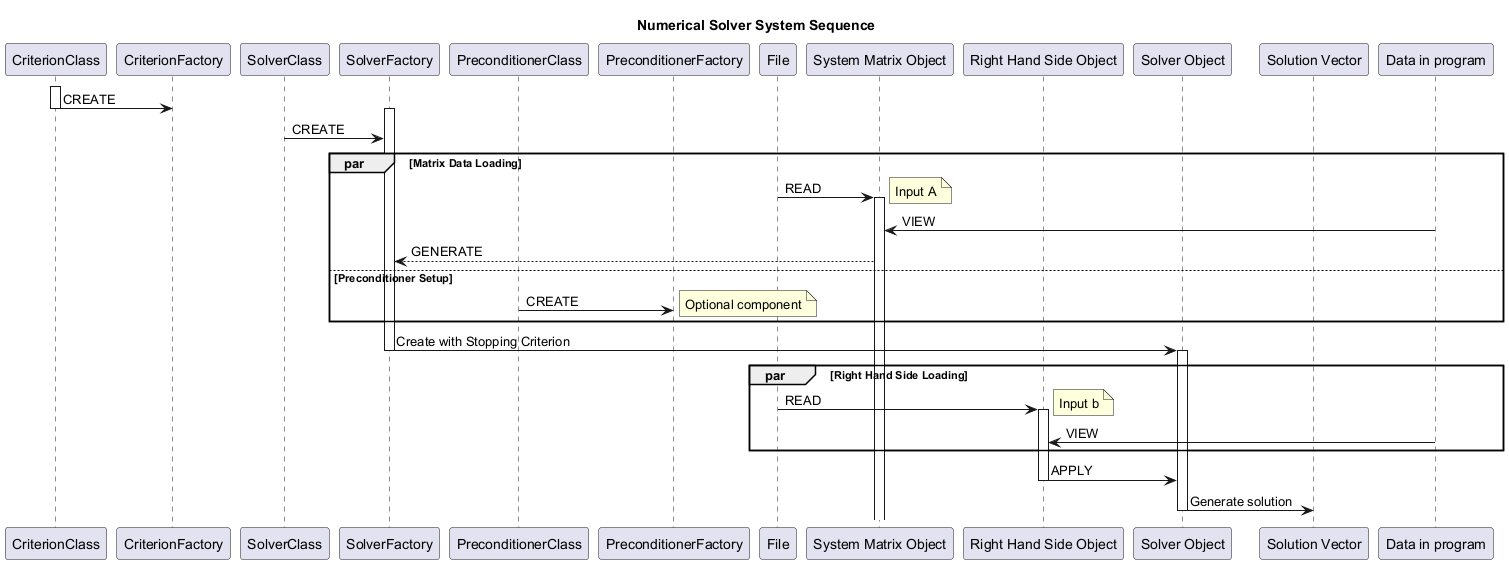

The diagram above was rendered by PlantUML. Its source (embedded in the PNG):
@startuml
title Numerical Solver System Sequence

participant "CriterionClass" as CC
participant "CriterionFactory" as CF
participant "SolverClass" as SC
participant "SolverFactory" as SF
participant "PreconditionerClass" as PC
participant "PreconditionerFactory" as PF
participant "File" as FI
participant "System Matrix Object" as SM
participant "Right Hand Side Object" as RHS
participant "Solver Object" as SO
participant "Solution Vector" as SV

activate CC
CC -> CF : CREATE
deactivate CC
activate SF

SC -> SF : CREATE
deactivate SC

par Matrix Data Loading
    FI -> SM : READ
    activate SM
    note right: Input A
    "Data in program" -> SM : VIEW
    SM --> SF : GENERATE
else Preconditioner Setup
    PC -> PF : CREATE
    note right: Optional component
end

SF -> SO : Create with Stopping Criterion
deactivate SF
activate SO

par Right Hand Side Loading
    FI -> RHS : READ
    activate RHS
    note right: Input b
    "Data in program" -> RHS : VIEW
end

RHS -> SO : APPLY
deactivate RHS

SO -> SV : Generate solution
deactivate SO

@enduml